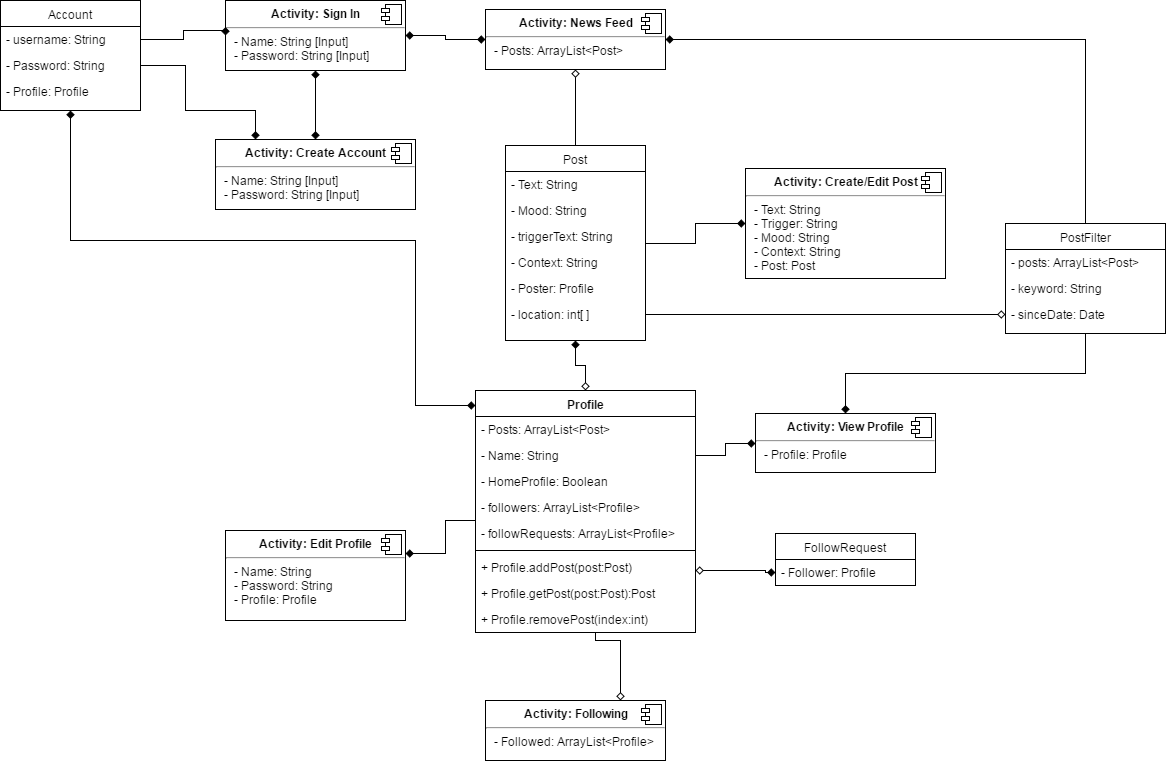

The diagram above was exported from draw.io. Its source (the exported page's mxGraphModel, read from the mxfile embedded in the PNG):
<mxGraphModel dx="1426" dy="782" grid="1" gridSize="10" guides="1" tooltips="1" connect="1" arrows="0" fold="1" page="1" pageScale="1" pageWidth="850" pageHeight="1100" background="#ffffff" math="0" shadow="0">
  <root>
    <mxCell id="0" />
    <mxCell id="1" parent="0" />
    <mxCell id="7" value="Account" style="swimlane;html=1;fontStyle=0;childLayout=stackLayout;horizontal=1;startSize=26;fillColor=none;horizontalStack=0;resizeParent=1;resizeLast=0;collapsible=1;marginBottom=0;swimlaneFillColor=#ffffff;strokeColor=#000000;" parent="1" vertex="1">
      <mxGeometry x="15" y="10" width="140" height="110" as="geometry" />
    </mxCell>
    <mxCell id="8" value="- username: String" style="text;html=1;strokeColor=none;fillColor=none;align=left;verticalAlign=top;spacingLeft=4;spacingRight=4;whiteSpace=wrap;overflow=hidden;rotatable=0;points=[[0,0.5],[1,0.5]];portConstraint=eastwest;" parent="7" vertex="1">
      <mxGeometry y="26" width="140" height="26" as="geometry" />
    </mxCell>
    <mxCell id="9" value="- Password: String" style="text;html=1;strokeColor=none;fillColor=none;align=left;verticalAlign=top;spacingLeft=4;spacingRight=4;whiteSpace=wrap;overflow=hidden;rotatable=0;points=[[0,0.5],[1,0.5]];portConstraint=eastwest;" parent="7" vertex="1">
      <mxGeometry y="52" width="140" height="26" as="geometry" />
    </mxCell>
    <mxCell id="49" style="edgeStyle=none;rounded=0;html=1;exitX=1;exitY=0.5;entryX=1;entryY=0.5;jettySize=auto;orthogonalLoop=1;" edge="1" parent="7" source="8" target="8">
      <mxGeometry relative="1" as="geometry" />
    </mxCell>
    <mxCell id="61" style="edgeStyle=orthogonalEdgeStyle;rounded=0;html=1;exitX=0.5;exitY=0;startArrow=none;startFill=0;endArrow=diamond;endFill=0;jettySize=auto;orthogonalLoop=1;" edge="1" parent="1" source="11" target="28">
      <mxGeometry relative="1" as="geometry" />
    </mxCell>
    <mxCell id="65" style="edgeStyle=orthogonalEdgeStyle;rounded=0;html=1;exitX=0.5;exitY=1;startArrow=diamond;startFill=1;endArrow=diamond;endFill=0;jettySize=auto;orthogonalLoop=1;" edge="1" parent="1" source="11" target="75">
      <mxGeometry relative="1" as="geometry">
        <mxPoint x="603" y="376" as="targetPoint" />
        <Array as="points" />
      </mxGeometry>
    </mxCell>
    <mxCell id="11" value="Post" style="swimlane;html=1;fontStyle=0;childLayout=stackLayout;horizontal=1;startSize=26;fillColor=none;horizontalStack=0;resizeParent=1;resizeLast=0;collapsible=1;marginBottom=0;swimlaneFillColor=#ffffff;strokeColor=#000000;" parent="1" vertex="1">
      <mxGeometry x="520" y="155" width="140" height="195" as="geometry" />
    </mxCell>
    <mxCell id="12" value="- Text: String" style="text;html=1;strokeColor=none;fillColor=none;align=left;verticalAlign=top;spacingLeft=4;spacingRight=4;whiteSpace=wrap;overflow=hidden;rotatable=0;points=[[0,0.5],[1,0.5]];portConstraint=eastwest;" parent="11" vertex="1">
      <mxGeometry y="26" width="140" height="26" as="geometry" />
    </mxCell>
    <mxCell id="13" value="- Mood: String" style="text;html=1;strokeColor=none;fillColor=none;align=left;verticalAlign=top;spacingLeft=4;spacingRight=4;whiteSpace=wrap;overflow=hidden;rotatable=0;points=[[0,0.5],[1,0.5]];portConstraint=eastwest;" parent="11" vertex="1">
      <mxGeometry y="52" width="140" height="26" as="geometry" />
    </mxCell>
    <mxCell id="14" value="- triggerText: String" style="text;html=1;strokeColor=none;fillColor=none;align=left;verticalAlign=top;spacingLeft=4;spacingRight=4;whiteSpace=wrap;overflow=hidden;rotatable=0;points=[[0,0.5],[1,0.5]];portConstraint=eastwest;" parent="11" vertex="1">
      <mxGeometry y="78" width="140" height="26" as="geometry" />
    </mxCell>
    <mxCell id="15" value="- Context: String" style="text;html=1;strokeColor=none;fillColor=none;align=left;verticalAlign=top;spacingLeft=4;spacingRight=4;whiteSpace=wrap;overflow=hidden;rotatable=0;points=[[0,0.5],[1,0.5]];portConstraint=eastwest;" parent="11" vertex="1">
      <mxGeometry y="104" width="140" height="26" as="geometry" />
    </mxCell>
    <mxCell id="30" value="- Poster: Profile" style="text;html=1;strokeColor=none;fillColor=none;align=left;verticalAlign=top;spacingLeft=4;spacingRight=4;whiteSpace=wrap;overflow=hidden;rotatable=0;points=[[0,0.5],[1,0.5]];portConstraint=eastwest;" parent="11" vertex="1">
      <mxGeometry y="130" width="140" height="26" as="geometry" />
    </mxCell>
    <mxCell id="16" value="FollowRequest" style="swimlane;html=1;fontStyle=0;childLayout=stackLayout;horizontal=1;startSize=26;fillColor=none;horizontalStack=0;resizeParent=1;resizeLast=0;collapsible=1;marginBottom=0;swimlaneFillColor=#ffffff;strokeColor=#000000;" parent="1" vertex="1">
      <mxGeometry x="790" y="543" width="140" height="52" as="geometry" />
    </mxCell>
    <mxCell id="17" value="- Follower: Profile" style="text;html=1;strokeColor=none;fillColor=none;align=left;verticalAlign=top;spacingLeft=4;spacingRight=4;whiteSpace=wrap;overflow=hidden;rotatable=0;points=[[0,0.5],[1,0.5]];portConstraint=eastwest;" parent="16" vertex="1">
      <mxGeometry y="26" width="140" height="26" as="geometry" />
    </mxCell>
    <mxCell id="58" style="edgeStyle=orthogonalEdgeStyle;rounded=0;html=1;exitX=1;exitY=0.5;startArrow=diamond;startFill=1;endArrow=diamond;endFill=1;jettySize=auto;orthogonalLoop=1;" edge="1" parent="1" source="24" target="28">
      <mxGeometry relative="1" as="geometry" />
    </mxCell>
    <mxCell id="59" style="edgeStyle=none;rounded=0;html=1;exitX=0.5;exitY=1;startArrow=diamond;startFill=1;endArrow=diamond;endFill=1;jettySize=auto;orthogonalLoop=1;" edge="1" parent="1" source="24" target="26">
      <mxGeometry relative="1" as="geometry" />
    </mxCell>
    <mxCell id="24" value="&lt;p style=&quot;margin: 0px ; margin-top: 6px ; text-align: center&quot;&gt;&lt;b&gt;Activity: Sign In&lt;/b&gt;&lt;/p&gt;&lt;hr&gt;&lt;p style=&quot;margin: 0px ; margin-left: 8px&quot;&gt;- Name: String [Input]&lt;/p&gt;&lt;p style=&quot;margin: 0px ; margin-left: 8px&quot;&gt;- Password: String [Input]&lt;/p&gt;" style="align=left;overflow=fill;html=1;strokeColor=#000000;fillColor=#FFFFFF;" parent="1" vertex="1">
      <mxGeometry x="240" y="10" width="180" height="70" as="geometry" />
    </mxCell>
    <mxCell id="25" value="" style="shape=component;jettyWidth=8;jettyHeight=4;" parent="24" vertex="1">
      <mxGeometry x="1" width="20" height="20" relative="1" as="geometry">
        <mxPoint x="-24" y="4" as="offset" />
      </mxGeometry>
    </mxCell>
    <mxCell id="26" value="&lt;p style=&quot;margin: 0px ; margin-top: 6px ; text-align: center&quot;&gt;&lt;b&gt;Activity: Create Account&lt;/b&gt;&lt;/p&gt;&lt;hr&gt;&lt;p style=&quot;margin: 0px ; margin-left: 8px&quot;&gt;- Name: String [Input]&lt;/p&gt;&lt;p style=&quot;margin: 0px ; margin-left: 8px&quot;&gt;- Password: String [Input]&lt;/p&gt;" style="align=left;overflow=fill;html=1;strokeColor=#000000;fillColor=#FFFFFF;" parent="1" vertex="1">
      <mxGeometry x="230" y="149" width="200" height="70" as="geometry" />
    </mxCell>
    <mxCell id="27" value="" style="shape=component;jettyWidth=8;jettyHeight=4;" parent="26" vertex="1">
      <mxGeometry x="1" width="20" height="20" relative="1" as="geometry">
        <mxPoint x="-24" y="4" as="offset" />
      </mxGeometry>
    </mxCell>
    <mxCell id="94" style="edgeStyle=orthogonalEdgeStyle;rounded=0;html=1;exitX=1;exitY=0.5;startArrow=diamond;startFill=1;endArrow=none;endFill=0;jettySize=auto;orthogonalLoop=1;" edge="1" parent="1" source="28" target="87">
      <mxGeometry relative="1" as="geometry" />
    </mxCell>
    <mxCell id="28" value="&lt;p style=&quot;margin: 0px ; margin-top: 6px ; text-align: center&quot;&gt;&lt;b&gt;Activity: News Feed&lt;/b&gt;&lt;/p&gt;&lt;hr&gt;&lt;p style=&quot;margin: 0px ; margin-left: 8px&quot;&gt;- Posts: ArrayList&amp;lt;Post&amp;gt;&lt;/p&gt;" style="align=left;overflow=fill;html=1;strokeColor=#000000;fillColor=#FFFFFF;" parent="1" vertex="1">
      <mxGeometry x="500" y="19" width="180" height="60" as="geometry" />
    </mxCell>
    <mxCell id="29" value="" style="shape=component;jettyWidth=8;jettyHeight=4;" parent="28" vertex="1">
      <mxGeometry x="1" width="20" height="20" relative="1" as="geometry">
        <mxPoint x="-24" y="4" as="offset" />
      </mxGeometry>
    </mxCell>
    <mxCell id="62" style="edgeStyle=orthogonalEdgeStyle;rounded=0;html=1;exitX=0;exitY=0.5;startArrow=diamond;startFill=1;endArrow=none;endFill=0;jettySize=auto;orthogonalLoop=1;" edge="1" parent="1" source="31" target="11">
      <mxGeometry relative="1" as="geometry" />
    </mxCell>
    <mxCell id="31" value="&lt;p style=&quot;margin: 0px ; margin-top: 6px ; text-align: center&quot;&gt;&lt;b&gt;Activity: Create/Edit Post&lt;/b&gt;&lt;/p&gt;&lt;hr&gt;&lt;p style=&quot;margin: 0px ; margin-left: 8px&quot;&gt;- Text: String&lt;br&gt;- Trigger: String&lt;/p&gt;&lt;p style=&quot;margin: 0px ; margin-left: 8px&quot;&gt;- Mood: String&lt;/p&gt;&lt;p style=&quot;margin: 0px ; margin-left: 8px&quot;&gt;- Context: String&lt;/p&gt;&lt;p style=&quot;margin: 0px ; margin-left: 8px&quot;&gt;- Post: Post&lt;/p&gt;" style="align=left;overflow=fill;html=1;strokeColor=#000000;fillColor=#FFFFFF;" parent="1" vertex="1">
      <mxGeometry x="760" y="178" width="200" height="110" as="geometry" />
    </mxCell>
    <mxCell id="32" value="" style="shape=component;jettyWidth=8;jettyHeight=4;" parent="31" vertex="1">
      <mxGeometry x="1" width="20" height="20" relative="1" as="geometry">
        <mxPoint x="-24" y="4" as="offset" />
      </mxGeometry>
    </mxCell>
    <mxCell id="33" style="edgeStyle=orthogonalEdgeStyle;rounded=0;html=1;exitX=0.75;exitY=0;entryX=0.75;entryY=0;jettySize=auto;orthogonalLoop=1;" parent="1" source="28" target="28" edge="1">
      <mxGeometry relative="1" as="geometry" />
    </mxCell>
    <mxCell id="34" value="&lt;p style=&quot;margin: 0px ; margin-top: 6px ; text-align: center&quot;&gt;&lt;b&gt;Activity: View Profile&lt;/b&gt;&lt;/p&gt;&lt;hr&gt;&lt;p style=&quot;margin: 0px ; margin-left: 8px&quot;&gt;&lt;span&gt;- Profile: Profile&lt;/span&gt;&lt;br&gt;&lt;/p&gt;" style="align=left;overflow=fill;html=1;strokeColor=#000000;fillColor=#FFFFFF;" parent="1" vertex="1">
      <mxGeometry x="770" y="423" width="180" height="59" as="geometry" />
    </mxCell>
    <mxCell id="35" value="" style="shape=component;jettyWidth=8;jettyHeight=4;" parent="34" vertex="1">
      <mxGeometry x="1" width="20" height="20" relative="1" as="geometry">
        <mxPoint x="-24" y="4" as="offset" />
      </mxGeometry>
    </mxCell>
    <mxCell id="36" style="edgeStyle=orthogonalEdgeStyle;rounded=0;html=1;exitX=0.5;exitY=0;entryX=0.5;entryY=0;jettySize=auto;orthogonalLoop=1;" parent="1" source="34" target="34" edge="1">
      <mxGeometry relative="1" as="geometry" />
    </mxCell>
    <mxCell id="68" style="edgeStyle=orthogonalEdgeStyle;rounded=0;html=1;exitX=1;exitY=0.25;startArrow=diamond;startFill=1;endArrow=none;endFill=0;jettySize=auto;orthogonalLoop=1;" edge="1" parent="1" source="37" target="75">
      <mxGeometry relative="1" as="geometry">
        <mxPoint x="450" y="530" as="targetPoint" />
        <Array as="points">
          <mxPoint x="460" y="563" />
          <mxPoint x="460" y="530" />
        </Array>
      </mxGeometry>
    </mxCell>
    <mxCell id="37" value="&lt;p style=&quot;margin: 0px ; margin-top: 6px ; text-align: center&quot;&gt;&lt;b&gt;Activity: Edit Profile&lt;/b&gt;&lt;/p&gt;&lt;hr&gt;&lt;p style=&quot;margin: 0px ; margin-left: 8px&quot;&gt;- Name: String&lt;/p&gt;&lt;p style=&quot;margin: 0px ; margin-left: 8px&quot;&gt;- Password: String&lt;/p&gt;&lt;p style=&quot;margin: 0px ; margin-left: 8px&quot;&gt;- Profile: Profile&lt;/p&gt;" style="align=left;overflow=fill;html=1;strokeColor=#000000;fillColor=#FFFFFF;" parent="1" vertex="1">
      <mxGeometry x="240" y="540" width="180" height="90" as="geometry" />
    </mxCell>
    <mxCell id="38" value="" style="shape=component;jettyWidth=8;jettyHeight=4;" parent="37" vertex="1">
      <mxGeometry x="1" width="20" height="20" relative="1" as="geometry">
        <mxPoint x="-24" y="4" as="offset" />
      </mxGeometry>
    </mxCell>
    <mxCell id="69" style="edgeStyle=orthogonalEdgeStyle;rounded=0;html=1;exitX=0.75;exitY=0;startArrow=diamond;startFill=0;endArrow=none;endFill=0;jettySize=auto;orthogonalLoop=1;" edge="1" parent="1" source="39" target="75">
      <mxGeometry relative="1" as="geometry">
        <mxPoint x="610" y="650" as="targetPoint" />
        <Array as="points">
          <mxPoint x="635" y="650" />
          <mxPoint x="610" y="650" />
        </Array>
      </mxGeometry>
    </mxCell>
    <mxCell id="39" value="&lt;p style=&quot;margin: 0px ; margin-top: 6px ; text-align: center&quot;&gt;&lt;b&gt;Activity: Following&lt;/b&gt;&lt;/p&gt;&lt;hr&gt;&lt;p style=&quot;margin: 0px ; margin-left: 8px&quot;&gt;- Followed: ArrayList&amp;lt;Profile&amp;gt;&lt;/p&gt;" style="align=left;overflow=fill;html=1;strokeColor=#000000;fillColor=#FFFFFF;" parent="1" vertex="1">
      <mxGeometry x="500" y="710" width="180" height="60" as="geometry" />
    </mxCell>
    <mxCell id="40" value="" style="shape=component;jettyWidth=8;jettyHeight=4;" parent="39" vertex="1">
      <mxGeometry x="1" width="20" height="20" relative="1" as="geometry">
        <mxPoint x="-24" y="4" as="offset" />
      </mxGeometry>
    </mxCell>
    <mxCell id="56" style="edgeStyle=orthogonalEdgeStyle;rounded=0;html=1;exitX=1;exitY=0.5;jettySize=auto;orthogonalLoop=1;endArrow=diamond;endFill=1;entryX=0;entryY=0.5;" edge="1" parent="1" source="8" target="24">
      <mxGeometry relative="1" as="geometry">
        <mxPoint x="200" y="49" as="targetPoint" />
        <Array as="points">
          <mxPoint x="198" y="49" />
          <mxPoint x="198" y="40" />
          <mxPoint x="240" y="40" />
        </Array>
      </mxGeometry>
    </mxCell>
    <mxCell id="60" style="edgeStyle=orthogonalEdgeStyle;rounded=0;html=1;exitX=1;exitY=0.5;startArrow=none;startFill=0;endArrow=diamond;endFill=1;jettySize=auto;orthogonalLoop=1;" edge="1" parent="1" source="9" target="26">
      <mxGeometry relative="1" as="geometry">
        <Array as="points">
          <mxPoint x="200" y="75" />
          <mxPoint x="200" y="120" />
          <mxPoint x="270" y="120" />
        </Array>
      </mxGeometry>
    </mxCell>
    <mxCell id="63" style="edgeStyle=orthogonalEdgeStyle;rounded=0;html=1;exitX=0.5;exitY=1;entryX=0.5;entryY=1;startArrow=none;startFill=0;endArrow=diamond;endFill=1;jettySize=auto;orthogonalLoop=1;" edge="1" parent="1" source="11" target="11">
      <mxGeometry relative="1" as="geometry" />
    </mxCell>
    <mxCell id="67" style="edgeStyle=orthogonalEdgeStyle;rounded=0;html=1;exitX=0;exitY=0.5;startArrow=diamond;startFill=1;endArrow=diamond;endFill=0;jettySize=auto;orthogonalLoop=1;" edge="1" parent="1" source="17" target="75">
      <mxGeometry relative="1" as="geometry">
        <mxPoint x="770" y="510" as="targetPoint" />
        <Array as="points">
          <mxPoint x="780" y="582" />
          <mxPoint x="780" y="580" />
        </Array>
      </mxGeometry>
    </mxCell>
    <mxCell id="70" value="- Profile: Profile" style="text;html=1;strokeColor=none;fillColor=none;align=left;verticalAlign=top;spacingLeft=4;spacingRight=4;whiteSpace=wrap;overflow=hidden;rotatable=0;points=[[0,0.5],[1,0.5]];portConstraint=eastwest;" vertex="1" parent="1">
      <mxGeometry x="15" y="88" width="140" height="26" as="geometry" />
    </mxCell>
    <mxCell id="71" style="edgeStyle=orthogonalEdgeStyle;rounded=0;html=1;startArrow=diamond;startFill=1;endArrow=diamond;endFill=1;jettySize=auto;orthogonalLoop=1;" edge="1" parent="1" source="75" target="7">
      <mxGeometry relative="1" as="geometry">
        <mxPoint x="330" y="350" as="sourcePoint" />
        <Array as="points">
          <mxPoint x="430" y="415" />
          <mxPoint x="430" y="250" />
          <mxPoint x="85" y="250" />
        </Array>
      </mxGeometry>
    </mxCell>
    <mxCell id="93" style="edgeStyle=orthogonalEdgeStyle;rounded=0;html=1;exitX=1;exitY=0.5;startArrow=none;startFill=0;endArrow=diamond;endFill=0;jettySize=auto;orthogonalLoop=1;" edge="1" parent="1" source="72" target="87">
      <mxGeometry relative="1" as="geometry">
        <Array as="points">
          <mxPoint x="960" y="324" />
          <mxPoint x="960" y="324" />
        </Array>
      </mxGeometry>
    </mxCell>
    <mxCell id="72" value="- location: int[ ]" style="text;html=1;strokeColor=none;fillColor=none;align=left;verticalAlign=top;spacingLeft=4;spacingRight=4;whiteSpace=wrap;overflow=hidden;rotatable=0;points=[[0,0.5],[1,0.5]];portConstraint=eastwest;" vertex="1" parent="1">
      <mxGeometry x="520" y="311" width="140" height="26" as="geometry" />
    </mxCell>
    <mxCell id="75" value="Profile" style="swimlane;html=1;fontStyle=1;align=center;verticalAlign=top;childLayout=stackLayout;horizontal=1;startSize=26;horizontalStack=0;resizeParent=1;resizeLast=0;collapsible=1;marginBottom=0;swimlaneFillColor=#ffffff;strokeColor=#000000;fillColor=#FFFFFF;" vertex="1" parent="1">
      <mxGeometry x="490" y="400" width="220" height="242" as="geometry" />
    </mxCell>
    <mxCell id="79" value="- Posts: ArrayList&amp;lt;Post&amp;gt;" style="text;html=1;strokeColor=none;fillColor=none;align=left;verticalAlign=top;spacingLeft=4;spacingRight=4;whiteSpace=wrap;overflow=hidden;rotatable=0;points=[[0,0.5],[1,0.5]];portConstraint=eastwest;" vertex="1" parent="75">
      <mxGeometry y="26" width="220" height="26" as="geometry" />
    </mxCell>
    <mxCell id="80" value="- Name: String" style="text;html=1;strokeColor=none;fillColor=none;align=left;verticalAlign=top;spacingLeft=4;spacingRight=4;whiteSpace=wrap;overflow=hidden;rotatable=0;points=[[0,0.5],[1,0.5]];portConstraint=eastwest;" vertex="1" parent="75">
      <mxGeometry y="52" width="220" height="26" as="geometry" />
    </mxCell>
    <mxCell id="81" value="- HomeProfile: Boolean" style="text;html=1;strokeColor=none;fillColor=none;align=left;verticalAlign=top;spacingLeft=4;spacingRight=4;whiteSpace=wrap;overflow=hidden;rotatable=0;points=[[0,0.5],[1,0.5]];portConstraint=eastwest;" vertex="1" parent="75">
      <mxGeometry y="78" width="220" height="26" as="geometry" />
    </mxCell>
    <mxCell id="86" value="- followers: ArrayList&amp;lt;Profile&amp;gt;" style="text;html=1;strokeColor=none;fillColor=none;align=left;verticalAlign=top;spacingLeft=4;spacingRight=4;whiteSpace=wrap;overflow=hidden;rotatable=0;points=[[0,0.5],[1,0.5]];portConstraint=eastwest;" vertex="1" parent="75">
      <mxGeometry y="104" width="220" height="26" as="geometry" />
    </mxCell>
    <mxCell id="82" value="- followRequests: ArrayList&amp;lt;Profile&amp;gt;" style="text;html=1;strokeColor=none;fillColor=none;align=left;verticalAlign=top;spacingLeft=4;spacingRight=4;whiteSpace=wrap;overflow=hidden;rotatable=0;points=[[0,0.5],[1,0.5]];portConstraint=eastwest;" vertex="1" parent="75">
      <mxGeometry y="130" width="220" height="26" as="geometry" />
    </mxCell>
    <mxCell id="77" value="" style="line;html=1;strokeWidth=1;fillColor=none;align=left;verticalAlign=middle;spacingTop=-1;spacingLeft=3;spacingRight=3;rotatable=0;labelPosition=right;points=[];portConstraint=eastwest;" vertex="1" parent="75">
      <mxGeometry y="156" width="220" height="8" as="geometry" />
    </mxCell>
    <mxCell id="78" value="+ Profile.addPost(post:Post)" style="text;html=1;strokeColor=none;fillColor=none;align=left;verticalAlign=top;spacingLeft=4;spacingRight=4;whiteSpace=wrap;overflow=hidden;rotatable=0;points=[[0,0.5],[1,0.5]];portConstraint=eastwest;" vertex="1" parent="75">
      <mxGeometry y="164" width="220" height="26" as="geometry" />
    </mxCell>
    <mxCell id="84" value="+ Profile.getPost(post:Post):Post" style="text;html=1;strokeColor=none;fillColor=none;align=left;verticalAlign=top;spacingLeft=4;spacingRight=4;whiteSpace=wrap;overflow=hidden;rotatable=0;points=[[0,0.5],[1,0.5]];portConstraint=eastwest;" vertex="1" parent="75">
      <mxGeometry y="190" width="220" height="26" as="geometry" />
    </mxCell>
    <mxCell id="85" value="+ Profile.removePost(index:int)" style="text;html=1;strokeColor=none;fillColor=none;align=left;verticalAlign=top;spacingLeft=4;spacingRight=4;whiteSpace=wrap;overflow=hidden;rotatable=0;points=[[0,0.5],[1,0.5]];portConstraint=eastwest;" vertex="1" parent="75">
      <mxGeometry y="216" width="220" height="26" as="geometry" />
    </mxCell>
    <mxCell id="92" style="edgeStyle=orthogonalEdgeStyle;rounded=0;html=1;exitX=0.5;exitY=1;startArrow=none;startFill=0;endArrow=diamond;endFill=1;jettySize=auto;orthogonalLoop=1;" edge="1" parent="1" source="87" target="34">
      <mxGeometry relative="1" as="geometry" />
    </mxCell>
    <mxCell id="87" value="PostFilter" style="swimlane;html=1;fontStyle=0;childLayout=stackLayout;horizontal=1;startSize=26;fillColor=none;horizontalStack=0;resizeParent=1;resizeLast=0;collapsible=1;marginBottom=0;swimlaneFillColor=#ffffff;strokeColor=#000000;" vertex="1" parent="1">
      <mxGeometry x="1020" y="233" width="160" height="110" as="geometry" />
    </mxCell>
    <mxCell id="88" value="- posts: ArrayList&amp;lt;Post&amp;gt;" style="text;html=1;strokeColor=none;fillColor=none;align=left;verticalAlign=top;spacingLeft=4;spacingRight=4;whiteSpace=wrap;overflow=hidden;rotatable=0;points=[[0,0.5],[1,0.5]];portConstraint=eastwest;" vertex="1" parent="87">
      <mxGeometry y="26" width="160" height="26" as="geometry" />
    </mxCell>
    <mxCell id="89" value="- keyword: String" style="text;html=1;strokeColor=none;fillColor=none;align=left;verticalAlign=top;spacingLeft=4;spacingRight=4;whiteSpace=wrap;overflow=hidden;rotatable=0;points=[[0,0.5],[1,0.5]];portConstraint=eastwest;" vertex="1" parent="87">
      <mxGeometry y="52" width="160" height="26" as="geometry" />
    </mxCell>
    <mxCell id="90" value="- sinceDate: Date" style="text;html=1;strokeColor=none;fillColor=none;align=left;verticalAlign=top;spacingLeft=4;spacingRight=4;whiteSpace=wrap;overflow=hidden;rotatable=0;points=[[0,0.5],[1,0.5]];portConstraint=eastwest;" vertex="1" parent="87">
      <mxGeometry y="78" width="160" height="26" as="geometry" />
    </mxCell>
    <mxCell id="91" style="edgeStyle=orthogonalEdgeStyle;rounded=0;html=1;exitX=1;exitY=0.5;startArrow=none;startFill=0;endArrow=diamond;endFill=1;jettySize=auto;orthogonalLoop=1;" edge="1" parent="1" source="80" target="34">
      <mxGeometry relative="1" as="geometry" />
    </mxCell>
  </root>
</mxGraphModel>